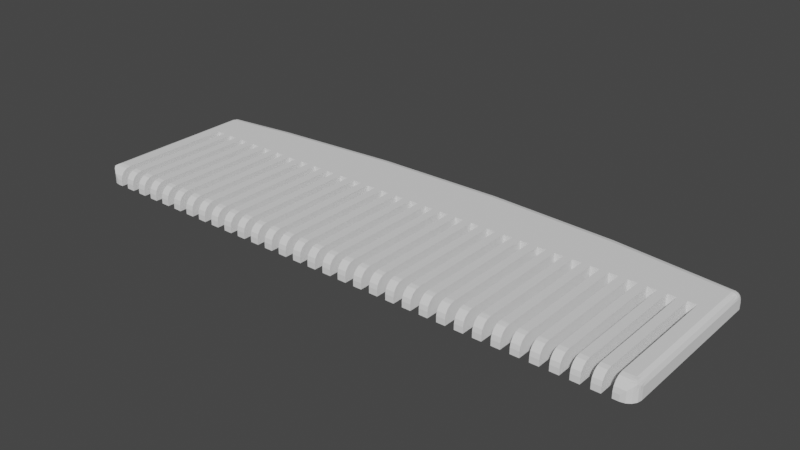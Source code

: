 # Source: Comb.blend  (saved by Blender 3.6.11; exported with 4.5.12 LTS)
import bpy
from mathutils import Matrix  # noqa: F401  (used for matrix-valued properties, if any)

bpy.ops.wm.read_factory_settings(use_empty=True)
scene = bpy.context.scene
scene.name = 'Scene'

# ---- collections
col_collection = bpy.data.collections.new('Collection'); scene.collection.children.link(col_collection)

# ---- world
world_world = bpy.data.worlds.new('World'); scene.world = world_world
world_world.use_nodes = True; world_world.node_tree.nodes.clear()
_N = world_world.node_tree.nodes; _L = world_world.node_tree.links
n0 = _N.new('ShaderNodeOutputWorld'); n0.name = 'World Output'; n0.location = (300, 300)
n1 = _N.new('ShaderNodeBackground'); n1.name = 'Background'; n1.location = (10, 300)
n1.inputs[0].default_value = (0.05088, 0.05088, 0.05088, 1.0)
_L.new(n1.outputs[0], n0.inputs[0])
n0.is_active_output = True
world_world.color = (0.05088, 0.05088, 0.05088)
world_world.use_sun_shadow = False
world_world.sun_shadow_jitter_overblur = 0.0

# ---- meshes
me_comb = bpy.data.meshes.new('comb')
me_comb.from_pydata([(-61.41, -4.294, -1.25), (-51.09, -14.29, -1.25), (-63.93, -5.419, -1.25), (-63.21, -5.095, 0.4641), (-64.11, -5.799, -1.25), (-64.14, -5.85, -1.199), (-52.96, -14.29, -1.25), (-54.84, -14.29, -1.25), (-64.04, -5.466, -1.057), (-63.77, -40.64, 0.6605), (-64.0, -40.24, 1.901), (-64.02, -40.25, -1.25), (-63.08, -41.33, 0.05612), (-62.67, -41.6, -1.25), (-62.67, -41.6, 0.9567), (-63.48, -41.06, 1.768), (-63.48, -41.06, -1.25), (60.93, -4.4, -1.25), (61.1, -4.561, -1.25), (60.74, -4.285, -1.25), (61.24, -4.75, -1.25), (61.33, -4.96, -1.25), (60.64, -4.228, -1.25), (60.33, -4.144, -1.25), (-64.12, -39.83, 0.6793), (-64.21, -39.29, -1.25), (-62.19, -41.7, -0.3858), (-61.71, -41.79, -1.25), (61.31, -39.81, 0.4732), (61.41, -39.29, -1.25), (61.41, -39.29, 1.25), (61.22, -40.25, -1.25), (60.96, -40.64, 0.6605), (60.68, -41.06, 1.768), (60.68, -41.06, -1.25), (61.37, -5.065, -1.25), (61.41, -5.382, -1.25), (61.2, -40.24, 1.901), (60.27, -41.33, 0.05612), (59.87, -41.6, 0.9567), (59.87, -41.6, -1.25), (-64.21, -39.29, 1.25), (-61.71, -41.79, 0.0), (59.39, -41.7, -0.3858), (58.91, -41.79, -1.25), (58.91, -41.79, 0.0), (60.57, -4.219, -0.625), (60.74, -4.285, 0.0), (-61.09, -41.79, -0.625), (60.33, -4.144, 0.0), (60.92, -4.416, -0.625), (61.1, -4.561, 0.0), (-47.34, -34.3, 0.9418), (-47.34, -14.29, 2.5), (-47.34, -14.29, -1.25), (7.035, -34.3, 0.9418), (7.035, -41.79, 0.0), (7.035, -41.79, -1.25), (61.22, -4.757, -0.625), (61.33, -4.96, 0.0), (36.1, -41.79, -0.625), (35.16, -41.79, 0.0), (35.16, -41.79, -1.25), (37.04, -34.3, 0.9418), (37.04, -41.79, -1.25), (37.04, -14.29, -1.25), (37.04, -14.29, 2.5), (37.04, -41.79, 0.0), (61.37, -5.136, -0.625), (61.41, -5.382, 0.0), (0.4726, -14.29, 0.625), (-0.4649, -14.29, 2.5), (-0.4649, -14.29, -1.25), (0.0, 0.0, -1.25), (57.66, -14.29, -1.25), (1.41, -34.3, 0.9418), (1.41, -14.29, -1.25), (1.41, -41.79, -1.25), (1.41, -41.79, 0.0), (57.66, -41.79, -1.25), (55.79, -14.29, -1.25), (55.79, -41.79, -1.25), (53.91, -14.29, -1.25), (53.91, -41.79, -1.25), (52.04, -14.29, -1.25), (52.04, -41.79, -1.25), (50.16, -14.29, -1.25), (50.16, -41.79, -1.25), (48.29, -14.29, -1.25), (48.29, -41.79, -1.25), (46.41, -14.29, -1.25), (46.41, -41.79, -1.25), (44.54, -14.29, -1.25), (44.54, -41.79, -1.25), (42.66, -14.29, -1.25), (42.66, -41.79, -1.25), (-0.4649, -34.3, 0.9418), (-0.4649, -41.79, 0.0), (-0.4649, -41.79, -1.25), (1.41, -14.29, 2.5), (2.348, -41.79, -0.625), (3.285, -41.79, -1.25), (3.285, -41.79, 0.0), (40.79, -14.29, -1.25), (40.79, -41.79, -1.25), (38.91, -14.29, -1.25), (38.91, -41.79, -1.25), (-47.34, -41.79, -1.25), (-47.34, -41.79, 0.0), (3.285, -34.3, 0.9418), (3.285, -14.29, -1.25), (3.285, -14.29, 2.5), (35.16, -14.29, -1.25), (33.29, -14.29, -1.25), (33.29, -41.79, -1.25), (31.41, -14.29, -1.25), (31.41, -41.79, -1.25), (29.54, -14.29, -1.25), (29.54, -41.79, -1.25), (27.66, -14.29, -1.25), (-1.402, -41.79, -0.625), (-2.34, -41.79, 0.0), (-2.34, -41.79, -1.25), (4.223, -14.29, 0.625), (5.16, -14.29, -1.25), (27.66, -41.79, -1.25), (25.79, -14.29, -1.25), (25.79, -41.79, -1.25), (23.91, -14.29, -1.25), (23.91, -41.79, -1.25), (22.04, -14.29, -1.25), (22.04, -41.79, -1.25), (20.16, -14.29, -1.25), (-9.84, -34.3, 0.9418), (-9.84, -14.29, 2.5), (-9.84, -14.29, -1.25), (20.16, -41.79, -1.25), (18.29, -14.29, -1.25), (18.29, -41.79, -1.25), (16.41, -14.29, -1.25), (5.16, -14.29, 2.5), (-9.84, -41.79, -1.25), (-9.84, -41.79, 0.0), (-10.78, -14.29, 0.625), (-11.71, -14.29, 2.5), (-11.71, -14.29, -1.25), (16.41, -41.79, -1.25), (-11.71, -34.3, 0.9418), (-11.71, -41.79, 0.0), (-11.71, -41.79, -1.25), (14.54, -14.29, -1.25), (14.54, -41.79, -1.25), (12.66, -14.29, -1.25), (-12.65, -41.79, -0.625), (-13.59, -41.79, 0.0), (-13.59, -41.79, -1.25), (-52.03, -14.29, 0.625), (-52.96, -14.29, 2.5), (-13.59, -34.3, 0.9418), (-13.59, -14.29, 2.5), (-13.59, -14.29, -1.25), (12.66, -41.79, -1.25), (10.79, -14.29, -1.25), (10.79, -41.79, -1.25), (8.91, -14.29, -1.25), (-14.53, -14.29, 0.625), (-15.46, -14.29, 2.5), (-15.46, -14.29, -1.25), (8.91, -41.79, -1.25), (-15.46, -34.3, 0.9418), (-15.46, -41.79, 0.0), (-15.46, -41.79, -1.25), (5.16, -34.3, 0.9418), (5.16, -41.79, -1.25), (7.035, -14.29, -1.25), (-16.4, -41.79, -0.625), (-17.34, -41.79, 0.0), (-17.34, -41.79, -1.25), (-53.9, -41.79, -0.625), (-54.84, -41.79, 0.0), (-54.84, -41.79, -1.25), (-17.34, -34.3, 0.9418), (-17.34, -14.29, 2.5), (-17.34, -14.29, -1.25), (5.16, -41.79, 0.0), (-18.28, -14.29, 0.625), (-19.21, -14.29, 2.5), (-19.21, -14.29, -1.25), (-19.21, -34.3, 0.9418), (-19.21, -41.79, 0.0), (-19.21, -41.79, -1.25), (-2.34, -34.3, 0.9418), (-2.34, -14.29, 2.5), (-2.34, -14.29, -1.25), (-4.215, -14.29, -1.25), (-20.15, -41.79, -0.625), (-21.09, -41.79, 0.0), (-21.09, -41.79, -1.25), (-55.78, -14.29, 0.625), (-56.71, -14.29, 2.5), (-56.71, -14.29, -1.25), (-21.09, -34.3, 0.9418), (-21.09, -14.29, 2.5), (-21.09, -14.29, -1.25), (-4.215, -41.79, -1.25), (-6.09, -14.29, -1.25), (-6.09, -41.79, -1.25), (-7.965, -14.29, -1.25), (-22.03, -14.29, 0.625), (-22.96, -14.29, 2.5), (-22.96, -14.29, -1.25), (-7.965, -41.79, -1.25), (-22.96, -34.3, 0.9418), (-22.96, -41.79, 0.0), (-22.96, -41.79, -1.25), (-23.9, -41.79, -0.625), (-24.84, -41.79, 0.0), (-24.84, -41.79, -1.25), (-57.65, -41.79, -0.625), (-58.59, -41.79, 0.0), (-58.59, -41.79, -1.25), (-24.84, -34.3, 0.9418), (-24.84, -14.29, 2.5), (-24.84, -14.29, -1.25), (-25.78, -14.29, 0.625), (-26.71, -14.29, 2.5), (-26.71, -14.29, -1.25), (-26.71, -34.3, 0.9418), (-26.71, -41.79, 0.0), (-26.71, -41.79, -1.25), (6.098, -41.79, -0.625), (-27.65, -41.79, -0.625), (-28.59, -41.79, 0.0), (-28.59, -41.79, -1.25), (-59.53, -14.29, 0.625), (-60.46, -14.29, 2.5), (-60.46, -14.29, -1.25), (-28.59, -34.3, 0.9418), (-28.59, -14.29, 2.5), (-28.59, -14.29, -1.25), (-29.53, -14.29, 0.625), (-30.46, -14.29, 2.5), (-30.46, -14.29, -1.25), (-30.46, -34.3, 0.9418), (-30.46, -41.79, 0.0), (-30.46, -41.79, -1.25), (11.72, -14.29, 0.625), (-31.4, -41.79, -0.625), (-32.34, -41.79, 0.0), (-32.34, -41.79, -1.25), (31.41, -34.3, 0.9418), (-32.34, -34.3, 0.9418), (-32.34, -14.29, 2.5), (-32.34, -14.29, -1.25), (-33.28, -14.29, 0.625), (-34.21, -14.29, 2.5), (-34.21, -14.29, -1.25), (-34.21, -34.3, 0.9418), (-34.21, -41.79, 0.0), (-34.21, -41.79, -1.25), (-36.09, -14.29, -1.25), (-36.09, -41.79, -1.25), (-37.96, -14.29, -1.25), (-35.15, -41.79, -0.625), (-36.09, -41.79, 0.0), (30.47, -14.29, 0.625), (29.54, -14.29, 2.5), (-36.09, -34.3, 0.9418), (-36.09, -14.29, 2.5), (-37.96, -41.79, -1.25), (-39.84, -14.29, -1.25), (-39.84, -41.79, -1.25), (-41.71, -14.29, -1.25), (7.035, -14.29, 2.5), (-37.03, -14.29, 0.625), (-37.96, -14.29, 2.5), (-41.71, -41.79, -1.25), (-43.59, -14.29, -1.25), (-37.96, -34.3, 0.9418), (-37.96, -41.79, 0.0), (-3.277, -14.29, 0.625), (-4.215, -14.29, 2.5), (-43.59, -41.79, -1.25), (-45.46, -14.29, -1.25), (-45.46, -41.79, -1.25), (-38.9, -41.79, -0.625), (-39.84, -41.79, 0.0), (31.41, -14.29, 2.5), (-39.84, -34.3, 0.9418), (-39.84, -14.29, 2.5), (-49.21, -14.29, -1.25), (-49.21, -41.79, -1.25), (-40.78, -14.29, 0.625), (-41.71, -14.29, 2.5), (-41.71, -34.3, 0.9418), (-41.71, -41.79, 0.0), (-51.09, -41.79, -1.25), (35.16, -34.3, 0.9418), (35.16, -14.29, 2.5), (-52.96, -41.79, -1.25), (-42.65, -41.79, -0.625), (-43.59, -41.79, 0.0), (-43.59, -34.3, 0.9418), (-43.59, -14.29, 2.5), (-4.215, -34.3, 0.9418), (-4.215, -41.79, 0.0), (42.66, -34.3, 0.9418), (42.66, -41.79, 0.0), (-44.53, -14.29, 0.625), (-45.46, -14.29, 2.5), (-64.11, -5.8, -1.25), (-45.46, -34.3, 0.9418), (-45.46, -41.79, 0.0), (7.973, -14.29, 0.625), (-64.13, -5.913, -1.25), (-64.19, -6.207, -1.25), (-64.21, -7.042, -1.25), (-46.4, -41.79, -0.625), (29.54, -34.3, 0.9418), (29.54, -41.79, 0.0), (-58.59, -14.29, -1.25), (-56.71, -41.79, -1.25), (8.91, -14.29, 2.5), (42.66, -14.29, 2.5), (-48.28, -14.29, 0.625), (-49.21, -14.29, 2.5), (-60.46, -41.79, -1.25), (-49.21, -34.3, 0.9418), (-49.21, -41.79, 0.0), (43.6, -41.79, -0.625), (-50.15, -41.79, -0.625), (-51.09, -41.79, 0.0), (44.54, -41.79, 0.0), (-51.09, -34.3, 0.9418), (-51.09, -14.29, 2.5), (8.91, -34.3, 0.9418), (8.91, -41.79, 0.0), (-5.152, -41.79, -0.625), (-6.09, -41.79, 0.0), (44.54, -34.3, 0.9418), (-52.96, -34.3, 0.9418), (-52.96, -41.79, 0.0), (9.848, -41.79, -0.625), (10.79, -41.79, 0.0), (44.54, -14.29, 2.5), (-54.84, -34.3, 0.9418), (-54.84, -14.29, 2.5), (10.79, -34.3, 0.9418), (10.79, -14.29, 2.5), (-6.09, -34.3, 0.9418), (-6.09, -14.29, 2.5), (28.6, -41.79, -0.625), (27.66, -41.79, 0.0), (-56.71, -34.3, 0.9418), (-56.71, -41.79, 0.0), (51.1, -41.79, -0.625), (12.66, -14.29, 2.5), (12.66, -34.3, 0.9418), (-58.59, -34.3, 0.9418), (-58.59, -14.29, 2.5), (12.66, -41.79, 0.0), (-7.027, -14.29, 0.625), (-7.965, -14.29, 2.5), (45.47, -14.29, 0.625), (46.41, -14.29, 2.5), (-60.46, -34.3, 0.9418), (-60.46, -41.79, 0.0), (13.6, -41.79, -0.625), (46.41, -34.3, 0.9418), (46.41, -41.79, 0.0), (-64.21, -9.54, -0.0004599), (27.66, -34.3, 0.9418), (27.66, -14.29, 2.5), (26.72, -14.29, 0.625), (25.79, -14.29, 2.5), (37.97, -14.29, 0.625), (38.91, -14.29, 2.5), (34.22, -14.29, 0.625), (33.29, -14.29, 2.5), (38.91, -34.3, 0.9418), (38.91, -41.79, 0.0), (33.29, -34.3, 0.9418), (33.29, -41.79, 0.0), (-61.41, -4.294, 0.0), (14.54, -41.79, 0.0), (47.35, -41.79, -0.625), (14.54, -34.3, 0.9418), (14.54, -14.29, 2.5), (-7.965, -34.3, 0.9418), (-7.965, -41.79, 0.0), (15.47, -14.29, 0.625), (16.41, -14.29, 2.5), (-8.902, -41.79, -0.625), (16.41, -34.3, 0.9418), (16.41, -41.79, 0.0), (48.29, -41.79, 0.0), (39.85, -41.79, -0.625), (48.29, -34.3, 0.9418), (48.29, -14.29, 2.5), (40.79, -41.79, 0.0), (27.11, -1.622, -0.4167), (0.0, 0.0, 0.0), (40.79, -34.3, 0.9418), (40.79, -14.29, 2.5), (-32.12, -1.968, -0.4167), (32.35, -41.79, -0.625), (31.41, -41.79, 0.0), (61.41, -17.8, 0.8962), (25.79, -34.3, 0.9418), (25.79, -41.79, 0.0), (24.85, -41.79, -0.625), (23.91, -41.79, 0.0), (41.72, -14.29, 0.625), (49.22, -14.29, 0.625), (50.16, -14.29, 2.5), (50.16, -34.3, 0.9418), (50.16, -41.79, 0.0), (17.35, -41.79, -0.625), (18.29, -41.79, 0.0), (58.29, -41.79, -0.625), (57.66, -41.79, 0.0), (57.66, -34.3, 0.9418), (57.66, -14.29, 2.5), (23.91, -34.3, 0.9418), (23.91, -14.29, 2.5), (18.29, -34.3, 0.9418), (18.29, -14.29, 2.5), (56.72, -14.29, 0.625), (55.79, -14.29, 2.5), (19.22, -14.29, 0.625), (55.79, -34.3, 0.9418), (55.79, -41.79, 0.0), (20.16, -14.29, 2.5), (20.16, -34.3, 0.9418), (20.16, -41.79, 0.0), (54.85, -41.79, -0.625), (53.91, -41.79, 0.0), (53.91, -34.3, 0.9418), (53.91, -14.29, 2.5), (21.1, -41.79, -0.625), (22.04, -41.79, 0.0), (52.97, -14.29, 0.625), (52.04, -14.29, 2.5), (22.04, -34.3, 0.9418), (52.04, -34.3, 0.9418), (52.04, -41.79, 0.0), (22.04, -14.29, 2.5), (22.97, -14.29, 0.625), (-64.13, -5.854, -1.233), (-64.21, -6.159, -0.8834), (-64.21, -6.252, -0.976), (-64.21, -6.429, -1.093), (-64.21, -6.726, -1.21), (-64.11, -5.498, -0.8444), (-64.14, -5.509, -0.6774), (-64.21, -6.052, -0.7767), (-64.21, -5.864, -0.4512), (-64.18, -5.528, -0.3991), (60.93, -4.4, 0.0), (61.24, -4.75, 0.0), (60.64, -4.228, 0.0), (61.37, -5.065, 0.0), (-64.21, -5.803, -0.2447), (7.001, -0.05554, 0.0), (34.97, -1.388, 0.0), (-48.91, -2.719, 0.0), (-21.0, -0.4998, 0.0), (-64.17, -5.526, -0.000957), (-64.21, -5.779, -0.003552), (-64.21, -5.779, -9.131e-05), (-64.17, -5.524, 0.5029), (-64.21, -5.864, 0.4511), (-64.21, -5.803, 0.2446), (-64.21, -6.429, 1.093), (-64.21, -6.252, 0.9759), (-64.21, -6.052, 0.7766), (-64.21, -6.154, 0.8784), (-64.21, -6.725, 1.21), (-64.21, -7.042, 1.25), (58.52, -41.7, 0.4784), (-38.9, -41.7, 0.4784), (-39.84, -41.6, 0.9567), (-42.65, -41.7, 0.4784), (-43.59, -41.6, 0.9567), (-41.71, -41.6, 0.9567), (-46.4, -41.7, 0.4784), (-47.34, -41.6, 0.9567), (35.16, -41.6, 0.9567), (-35.15, -41.7, 0.4784), (-34.21, -41.6, 0.9567), (37.04, -41.6, 0.9567), (38.91, -41.6, 0.9567), (-36.09, -41.6, 0.9567), (-31.4, -41.7, 0.4784), (-30.46, -41.6, 0.9567), (33.29, -41.6, 0.9567), (-45.46, -41.6, 0.9567), (-50.15, -41.7, 0.4784), (-51.09, -41.6, 0.9567), (-49.21, -41.6, 0.9567), (-32.34, -41.6, 0.9567), (-27.65, -41.7, 0.4784), (-26.71, -41.6, 0.9567), (-28.59, -41.6, 0.9567), (-23.9, -41.7, 0.4784), (-22.96, -41.6, 0.9567), (40.79, -41.6, 0.9567), (-57.65, -41.7, 0.4784), (-58.59, -41.6, 0.9567), (-56.71, -41.6, 0.9567), (-53.9, -41.7, 0.4784), (-54.84, -41.6, 0.9567), (31.41, -41.6, 0.9567), (42.66, -41.6, 0.9567), (-24.84, -41.6, 0.9567), (-20.15, -41.7, 0.4784), (-19.21, -41.6, 0.9567), (-21.09, -41.6, 0.9567), (29.54, -41.6, 0.9567), (-52.96, -41.6, 0.9567), (-1.402, -41.7, 0.4784), (-2.34, -41.6, 0.9567), (-0.4649, -41.6, 0.9567), (-16.4, -41.7, 0.4784), (-15.46, -41.6, 0.9567), (-17.34, -41.6, 0.9567), (-12.65, -41.7, 0.4784), (-11.71, -41.6, 0.9567), (44.54, -41.6, 0.9567), (46.41, -41.6, 0.9567), (-5.152, -41.7, 0.4784), (-6.09, -41.6, 0.9567), (-4.215, -41.6, 0.9567), (-8.902, -41.7, 0.4784), (-9.84, -41.6, 0.9567), (27.66, -41.6, 0.9567), (-13.59, -41.6, 0.9567), (2.348, -41.7, 0.4784), (3.285, -41.6, 0.9567), (1.41, -41.6, 0.9567), (6.098, -41.7, 0.4784), (7.035, -41.6, 0.9567), (25.79, -41.6, 0.9567), (-7.965, -41.6, 0.9567), (54.85, -41.7, 0.4784), (53.91, -41.6, 0.9567), (55.79, -41.6, 0.9567), (5.16, -41.6, 0.9567), (9.848, -41.7, 0.4784), (10.79, -41.6, 0.9567), (48.29, -41.6, 0.9567), (50.16, -41.6, 0.9567), (8.91, -41.6, 0.9567), (13.6, -41.7, 0.4784), (14.54, -41.6, 0.9567), (51.1, -41.7, 0.4784), (52.04, -41.6, 0.9567), (47.35, -41.7, 0.4784), (23.91, -41.6, 0.9567), (12.66, -41.6, 0.9567), (17.35, -41.7, 0.4784), (18.29, -41.6, 0.9567), (16.41, -41.6, 0.9567), (21.1, -41.7, 0.4784), (22.04, -41.6, 0.9567), (43.6, -41.7, 0.4784), (20.16, -41.6, 0.9567), (24.85, -41.7, 0.4784), (39.85, -41.7, 0.4784), (28.6, -41.7, 0.4784), (32.35, -41.7, 0.4784), (57.66, -41.6, 0.9567), (-37.96, -41.6, 0.9567), (-61.33, -41.7, 0.4784), (36.1, -41.7, 0.4784), (-61.47, -4.322, 0.3063), (-61.63, -4.392, 0.5707), (-61.43, -4.301, 0.1569), (-5.597, -0.2824, 0.342), (-60.46, -41.6, 0.9567), (6.998, -0.2063, 0.855), (60.49, -4.29, 0.4906), (60.32, -4.252, 0.7275), (-20.99, -0.6504, 0.855), (-34.95, -1.684, 0.4275), (50.18, -3.126, 0.4862), (34.96, -1.538, 0.855), (20.98, -0.797, 0.4275), (-48.89, -2.869, 0.855), (-61.93, -4.528, 0.8526), (61.22, -4.814, 0.2887), (61.1, -4.717, 0.799), (60.92, -4.483, 0.3416), (60.73, -4.454, 0.9092), (61.41, -5.49, 0.4744), (61.41, -5.437, 0.3638), (61.33, -5.085, 0.6447), (-63.49, -5.223, 1.551), (-63.3, -5.136, 1.559), (-63.62, -5.279, 1.512), (-63.52, -5.235, 1.542), (-62.07, -4.587, 0.9756), (-63.11, -5.051, 1.512), (-64.13, -5.508, 0.6771), (-64.08, -5.485, 0.9435), (-63.77, -5.348, 1.421), (-63.89, -5.401, 1.291), (-63.94, -5.421, 1.243), (61.32, -39.96, 1.715), (61.41, -5.596, 0.6957), (60.32, -4.31, 0.8486), (60.32, -4.357, 0.9489), (61.41, -5.753, 0.885), (61.33, -5.447, 1.195), (-63.85, -40.6, 2.134), (61.04, -40.6, 2.134), (-64.14, -5.843, 1.192), (-64.13, -39.95, 1.71), (-64.13, -39.96, 1.715), (61.09, -5.162, 1.483), (53.94, -4.118, 1.526), (-63.05, -5.798, 2.154), (6.981, -1.305, 2.165), (34.87, -2.634, 2.165), (-48.77, -3.961, 2.165), (-20.94, -1.748, 2.165), (61.33, -5.993, 1.569), (61.41, -5.944, 1.04), (61.41, -15.13, 1.25), (61.41, -18.07, 1.25), (61.41, -27.87, 1.25), (61.41, -32.11, 1.25), (61.41, -32.76, 1.25), (61.41, -36.03, 1.25), (61.41, -36.35, 1.25), (61.41, -19.38, 1.25), (61.41, -13.17, 1.25), (61.41, -27.87, 1.25), (61.41, -22.97, 1.25), (61.41, -23.62, 1.25), (61.41, -6.167, 1.144), (61.41, -10.89, 1.25), (61.41, -6.644, 1.25), (61.41, -9.909, 1.25), (61.41, -6.279, 1.196), (60.47, -4.644, 1.341), (60.71, -4.963, 1.685), (8.91, -41.06, 1.768), (20.16, -40.25, 2.31), (20.16, -39.29, 2.5), (7.035, -41.06, 1.768), (8.91, -40.25, 2.31), (16.41, -39.29, 2.5), (-4.215, -40.25, 2.31), (-4.215, -41.06, 1.768), (22.04, -40.25, 2.31), (22.04, -41.06, 1.768), (18.29, -39.29, 2.5), (20.16, -41.06, 1.768), (22.04, -39.29, 2.5), (18.29, -40.25, 2.31), (7.035, -40.25, 2.31), (-4.215, -39.29, 2.5), (16.41, -40.25, 2.31), (16.41, -41.06, 1.768), (7.035, -39.29, 2.5), (14.54, -41.06, 1.768), (23.91, -41.06, 1.768), (18.29, -41.06, 1.768), (5.16, -39.29, 2.5), (14.54, -40.25, 2.31), (-7.965, -39.29, 2.5), (-7.965, -40.25, 2.31), (5.16, -40.25, 2.31), (5.16, -41.06, 1.768), (-2.34, -41.06, 1.768), (-7.965, -41.06, 1.768), (-2.34, -40.25, 2.31), (23.91, -40.25, 2.31), (23.91, -39.29, 2.5), (14.54, -39.29, 2.5), (-2.34, -39.29, 2.5), (-9.84, -39.29, 2.5), (-9.84, -40.25, 2.31), (-9.84, -41.06, 1.768), (12.66, -39.29, 2.5), (12.66, -40.25, 2.31), (12.66, -41.06, 1.768), (3.285, -41.06, 1.768), (3.285, -40.25, 2.31), (25.79, -39.29, 2.5), (25.79, -40.25, 2.31), (25.79, -41.06, 1.768), (-11.71, -41.06, 1.768), (-11.71, -40.25, 2.31), (-11.71, -39.29, 2.5), (10.79, -41.06, 1.768), (3.285, -39.29, 2.5), (-6.09, -41.06, 1.768), (-6.09, -40.25, 2.31), (1.41, -39.29, 2.5), (-0.4649, -39.29, 2.5), (-6.09, -39.29, 2.5), (27.66, -41.06, 1.768), (-13.59, -39.29, 2.5), (-13.59, -40.25, 2.31), (-13.59, -41.06, 1.768), (-0.4649, -40.25, 2.31), (10.79, -40.25, 2.31), (-0.4649, -41.06, 1.768), (10.79, -39.29, 2.5), (1.41, -40.25, 2.31), (1.41, -41.06, 1.768), (27.66, -40.25, 2.31), (27.66, -39.29, 2.5), (-15.46, -41.06, 1.768), (-15.46, -40.25, 2.31), (-15.46, -39.29, 2.5), (8.91, -39.29, 2.5), (-34.21, -40.25, 2.31), (-34.21, -41.06, 1.768), (-47.34, -41.06, 1.768), (-30.46, -40.25, 2.31), (-30.46, -41.06, 1.768), (44.54, -41.06, 1.768), (-30.46, -39.29, 2.5), (29.54, -39.29, 2.5), (29.54, -40.25, 2.31), (29.54, -41.06, 1.768), (-17.34, -39.29, 2.5), (-17.34, -40.25, 2.31), (-17.34, -41.06, 1.768), (-60.46, -39.29, 2.5), (52.04, -41.06, 1.768), (-60.46, -40.25, 2.31), (-60.46, -41.06, 1.768), (-26.71, -39.29, 2.5), (-26.71, -40.25, 2.31), (-43.59, -41.06, 1.768), (-43.59, -40.25, 2.31), (-58.59, -41.06, 1.768), (-58.59, -40.25, 2.31), (31.41, -41.06, 1.768), (-19.21, -41.06, 1.768), (-19.21, -40.25, 2.31), (-19.21, -39.29, 2.5), (-21.09, -39.29, 2.5), (-58.59, -39.29, 2.5), (-56.71, -39.29, 2.5), (-56.71, -40.25, 2.31), (-45.46, -41.06, 1.768), (-43.59, -39.29, 2.5), (-41.71, -39.29, 2.5), (31.41, -40.25, 2.31), (31.41, -39.29, 2.5), (-21.09, -40.25, 2.31), (-21.09, -41.06, 1.768), (-41.71, -40.25, 2.31), (-22.96, -41.06, 1.768), (-56.71, -41.06, 1.768), (57.66, -39.29, 2.5), (57.66, -40.25, 2.31), (-41.71, -41.06, 1.768), (44.54, -40.25, 2.31), (44.54, -39.29, 2.5), (33.29, -39.29, 2.5), (33.29, -40.25, 2.31), (33.29, -41.06, 1.768), (-22.96, -40.25, 2.31), (-22.96, -39.29, 2.5), (-24.84, -39.29, 2.5), (-24.84, -40.25, 2.31), (57.66, -41.06, 1.768), (-54.84, -41.06, 1.768), (-54.84, -40.25, 2.31), (-54.84, -39.29, 2.5), (-45.46, -40.25, 2.31), (46.41, -41.06, 1.768), (46.41, -40.25, 2.31), (46.41, -39.29, 2.5), (35.16, -41.06, 1.768), (-24.84, -41.06, 1.768), (55.79, -41.06, 1.768), (-26.71, -41.06, 1.768), (-52.96, -39.29, 2.5), (-52.96, -40.25, 2.31), (-52.96, -41.06, 1.768), (-45.46, -39.29, 2.5), (55.79, -40.25, 2.31), (35.16, -40.25, 2.31), (35.16, -39.29, 2.5), (-49.21, -41.06, 1.768), (-28.59, -39.29, 2.5), (-28.59, -40.25, 2.31), (-28.59, -41.06, 1.768), (55.79, -39.29, 2.5), (53.91, -39.29, 2.5), (-39.84, -41.06, 1.768), (-39.84, -40.25, 2.31), (-39.84, -39.29, 2.5), (42.66, -39.29, 2.5), (37.04, -39.29, 2.5), (37.04, -40.25, 2.31), (37.04, -41.06, 1.768), (42.66, -40.25, 2.31), (42.66, -41.06, 1.768), (-47.34, -39.29, 2.5), (53.91, -40.25, 2.31), (53.91, -41.06, 1.768), (-47.34, -40.25, 2.31), (48.29, -39.29, 2.5), (48.29, -40.25, 2.31), (-51.09, -41.06, 1.768), (38.91, -41.06, 1.768), (-32.34, -39.29, 2.5), (-32.34, -40.25, 2.31), (-32.34, -41.06, 1.768), (52.04, -40.25, 2.31), (52.04, -39.29, 2.5), (-51.09, -40.25, 2.31), (-37.96, -39.29, 2.5), (-37.96, -40.25, 2.31), (-51.09, -39.29, 2.5), (38.91, -40.25, 2.31), (38.91, -39.29, 2.5), (50.16, -39.29, 2.5), (-34.21, -39.29, 2.5), (50.16, -40.25, 2.31), (50.16, -41.06, 1.768), (-49.21, -39.29, 2.5), (-37.96, -41.06, 1.768), (48.29, -41.06, 1.768), (40.79, -39.29, 2.5), (40.79, -40.25, 2.31), (40.79, -41.06, 1.768), (-36.09, -39.29, 2.5), (-36.09, -40.25, 2.31), (-36.09, -41.06, 1.768), (-49.21, -40.25, 2.31), (60.3, -4.567, 1.391), (54.85, -41.33, 1.362), (-23.9, -41.33, 1.362), (-27.65, -41.33, 1.362), (-31.4, -41.33, 1.362), (-8.902, -41.33, 1.362), (-53.9, -41.33, 1.362), (-35.15, -41.33, 1.362), (-20.15, -41.33, 1.362), (-1.402, -41.33, 1.362), (-38.9, -41.33, 1.362), (-42.65, -41.33, 1.362), (-46.4, -41.33, 1.362), (-16.4, -41.33, 1.362), (-5.152, -41.33, 1.362), (-50.15, -41.33, 1.362), (-57.65, -41.33, 1.362), (-12.65, -41.33, 1.362), (32.35, -41.33, 1.362), (6.098, -41.33, 1.362), (13.6, -41.33, 1.362), (51.1, -41.33, 1.362), (-61.77, -41.33, 1.362), (58.97, -41.33, 1.362), (2.348, -41.33, 1.362), (39.85, -41.33, 1.362), (36.1, -41.33, 1.362), (28.6, -41.33, 1.362), (21.1, -41.33, 1.362), (43.6, -41.33, 1.362), (24.85, -41.33, 1.362), (17.35, -41.33, 1.362), (9.848, -41.33, 1.362), (47.35, -41.33, 1.362), (-63.09, -5.285, 1.757), (-63.08, -5.449, 1.927), (-64.11, -7.042, 1.707), (-64.17, -7.042, 1.594), (61.31, -6.644, 1.707), (-64.0, -6.505, 1.689), (-63.89, -5.559, 1.479), (61.36, -6.644, 1.594), (61.27, -8.113, 1.657), (61.26, -29.56, 1.604), (61.26, -13.04, 1.604), (61.24, -38.8, 1.731), (61.04, -36.35, 2.134), (61.26, -21.79, 1.604), (61.26, -17.42, 1.604), (61.04, -19.38, 2.134), (61.04, -15.13, 2.134), (61.29, -34.29, 1.545), (61.23, -25.74, 1.692), (61.04, -27.87, 2.134), (61.04, -10.89, 2.134), (-64.17, -20.07, 1.502), (61.04, -23.62, 2.134), (61.04, -32.11, 2.134), (60.28, -4.879, 1.77), (-63.67, -6.409, 1.998), (-63.85, -7.042, 2.134), (-63.52, -5.359, 1.682), (61.07, -5.836, 1.952), (60.25, -5.402, 2.149), (60.26, -5.258, 2.08), (61.19, -6.352, 1.859), (61.21, -6.644, 1.934), (61.04, -6.644, 2.134), (-63.42, -7.042, 2.4), (-63.16, -6.158, 2.172), (60.4, -5.322, 2.031), (60.67, -5.73, 2.213), (-64.01, -7.042, 1.934), (-64.01, -25.98, 1.891), (-42.65, -40.66, 2.039), (-38.9, -40.66, 2.039), (32.35, -40.66, 2.039), (-5.152, -40.66, 2.039), (43.6, -40.66, 2.039), (28.6, -40.66, 2.039), (-20.15, -40.66, 2.039), (6.098, -40.66, 2.039), (-35.15, -40.66, 2.039), (24.85, -40.66, 2.039), (-50.15, -40.66, 2.039), (-57.65, -40.66, 2.039), (-16.4, -40.66, 2.039), (-1.402, -40.66, 2.039), (-46.4, -40.66, 2.039), (36.1, -40.66, 2.039), (13.6, -40.66, 2.039), (-23.9, -40.66, 2.039), (47.35, -40.66, 2.039), (9.848, -40.66, 2.039), (21.1, -40.66, 2.039), (-53.9, -40.66, 2.039), (-31.4, -40.66, 2.039), (39.85, -40.66, 2.039), (51.1, -40.66, 2.039), (17.35, -40.66, 2.039), (2.348, -40.66, 2.039), (-8.902, -40.66, 2.039), (59.57, -40.64, 2.053), (54.85, -40.66, 2.039), (-27.65, -40.66, 2.039), (-12.65, -40.66, 2.039), (-62.38, -40.64, 2.053), (60.85, -6.3, 2.199), (-63.65, -7.042, 2.296), (60.22, -5.699, 2.289), (-63.62, -40.24, 2.288), (60.81, -40.24, 2.288), (60.6, -25.74, 2.317), (60.16, -23.62, 2.5), (-63.61, -25.98, 2.296), (60.51, -13.04, 2.354), (60.16, -10.89, 2.5), (60.84, -6.644, 2.296), (60.51, -29.56, 2.354), (60.16, -27.87, 2.5), (60.57, -8.113, 2.364), (60.45, -34.29, 2.378), (60.16, -36.35, 2.5), (60.16, -32.11, 2.5), (60.16, -15.13, 2.5), (60.64, -38.8, 2.328), (60.51, -21.79, 2.354), (60.16, -19.38, 2.5), (60.51, -17.42, 2.354), (51.75, -5.03, 2.333), (-58.24, -5.735, 2.332), (-63.04, -5.931, 2.24), (-6.968, -2.151, 2.333), (-20.88, -2.997, 2.5), (34.77, -3.88, 2.5), (6.961, -2.555, 2.5), (20.9, -2.594, 2.333), (-34.8, -3.477, 2.333), (-48.63, -5.203, 2.5), (-63.01, -6.471, 2.434), (-63.31, -7.042, 2.452), (-62.96, -7.042, 2.5), (60.62, -6.644, 2.4), (60.4, -6.214, 2.374), (-63.43, -39.96, 2.41), (60.63, -39.96, 2.41), (59.38, -39.81, 2.402), (-62.39, -39.83, 2.403), (60.21, -5.92, 2.393), (-63.43, -39.95, 2.411), (32.35, -39.77, 2.405), (21.1, -39.77, 2.405), (28.6, -39.77, 2.405), (17.35, -39.77, 2.405), (24.85, -39.77, 2.405), (13.6, -39.77, 2.405), (36.1, -39.77, 2.405), (9.848, -39.77, 2.405), (-57.65, -39.77, 2.405), (-53.9, -39.77, 2.405), (39.85, -39.77, 2.405), (6.098, -39.77, 2.405), (2.348, -39.77, 2.405), (43.6, -39.77, 2.405), (-50.15, -39.77, 2.405), (47.35, -39.77, 2.405), (51.1, -39.77, 2.405), (54.85, -39.77, 2.405), (-8.902, -39.77, 2.405), (-5.152, -39.77, 2.405), (-1.402, -39.77, 2.405), (-12.65, -39.77, 2.405), (-38.9, -39.77, 2.405), (-35.15, -39.77, 2.405), (-20.15, -39.77, 2.405), (-16.4, -39.77, 2.405), (-46.4, -39.77, 2.405), (-42.65, -39.77, 2.405), (-23.9, -39.77, 2.405), (-31.4, -39.77, 2.405), (-27.65, -39.77, 2.405), (60.16, -39.29, 2.5), (60.16, -6.644, 2.5), (60.16, -22.97, 2.5), (60.16, -27.87, 2.5), (60.16, -13.17, 2.5), (60.16, -18.07, 2.5), (60.16, -9.909, 2.5), (60.5, -6.644, 2.452), (60.16, -32.76, 2.5), (60.16, -36.03, 2.5), (-63.22, -20.07, 2.453), (-62.96, -39.29, 2.5)], [], [(0, 1, 2), (3, 0, 2), (2, 4, 5), (6, 7, 2), (3, 2, 8), (2, 7, 4), (8, 2, 5), (1, 6, 2), (9, 10, 11), (12, 13, 14), (12, 15, 16), (12, 16, 13), (17, 18, 19), (20, 21, 19), (19, 21, 22), (22, 21, 23), (18, 20, 19), (24, 25, 11), (9, 16, 15), (9, 11, 16), (26, 13, 27), (24, 11, 10), (28, 29, 30), (28, 31, 29), (32, 33, 34), (21, 35, 23), (35, 36, 23), (32, 31, 37), (32, 34, 31), (38, 39, 40), (24, 41, 25), (38, 34, 33), (38, 40, 34), (26, 27, 42), (43, 40, 39), (43, 44, 40), (43, 45, 44), (46, 47, 19), (28, 37, 31), (48, 42, 27), (46, 23, 49), (46, 22, 23), (46, 19, 22), (50, 51, 18), (52, 53, 54), (55, 56, 57), (50, 19, 47), (50, 17, 19), (50, 18, 17), (58, 59, 21), (60, 61, 62), (63, 64, 65), (58, 18, 51), (58, 20, 18), (58, 21, 20), (63, 65, 66), (60, 64, 67), (68, 21, 59), (68, 35, 21), (68, 36, 35), (68, 69, 36), (70, 71, 72), (23, 36, 73), (36, 29, 74), (36, 74, 73), (75, 76, 77), (75, 77, 78), (70, 72, 76), (74, 29, 79), (74, 80, 73), (80, 81, 82), (80, 82, 73), (82, 81, 83), (82, 84, 73), (84, 85, 86), (84, 86, 73), (86, 85, 87), (86, 88, 73), (88, 89, 90), (88, 90, 73), (90, 89, 91), (90, 92, 73), (92, 93, 94), (92, 94, 73), (94, 93, 95), (96, 97, 98), (96, 72, 71), (75, 99, 76), (100, 77, 101), (100, 101, 102), (94, 103, 73), (103, 104, 105), (103, 105, 73), (105, 104, 106), (105, 65, 73), (52, 107, 108), (100, 78, 77), (109, 101, 110), (109, 110, 111), (96, 98, 72), (65, 64, 112), (65, 112, 73), (112, 64, 62), (112, 113, 73), (29, 31, 79), (31, 34, 79), (113, 114, 115), (113, 115, 73), (34, 40, 79), (115, 114, 116), (115, 117, 73), (40, 44, 79), (117, 118, 119), (120, 121, 122), (25, 27, 11), (120, 98, 97), (109, 102, 101), (117, 119, 73), (123, 110, 124), (119, 118, 125), (119, 126, 73), (126, 127, 128), (126, 128, 73), (128, 127, 129), (128, 130, 73), (130, 131, 132), (130, 132, 73), (133, 134, 135), (132, 131, 136), (132, 137, 73), (137, 138, 139), (137, 139, 73), (123, 124, 140), (133, 141, 142), (133, 135, 141), (143, 144, 145), (139, 138, 146), (143, 135, 134), (143, 145, 135), (147, 148, 149), (120, 122, 98), (139, 150, 73), (73, 150, 0), (150, 151, 152), (150, 152, 0), (147, 145, 144), (147, 149, 145), (153, 154, 155), (156, 157, 6), (153, 149, 148), (153, 155, 149), (158, 159, 160), (152, 151, 161), (152, 162, 0), (162, 163, 164), (162, 164, 0), (123, 111, 110), (158, 155, 154), (158, 160, 155), (165, 166, 167), (164, 163, 168), (165, 160, 159), (165, 167, 160), (169, 170, 171), (172, 124, 173), (164, 174, 0), (174, 57, 124), (174, 124, 0), (124, 57, 173), (169, 167, 166), (169, 171, 167), (175, 176, 177), (178, 179, 180), (175, 171, 170), (175, 177, 171), (181, 182, 183), (124, 110, 0), (110, 101, 76), (110, 76, 0), (76, 101, 77), (172, 173, 184), (181, 177, 176), (181, 183, 177), (185, 186, 187), (76, 72, 0), (185, 183, 182), (185, 187, 183), (188, 189, 190), (191, 192, 193), (72, 98, 193), (72, 193, 0), (193, 98, 122), (193, 194, 0), (188, 187, 186), (188, 190, 187), (195, 196, 197), (198, 199, 200), (195, 190, 189), (195, 197, 190), (201, 202, 203), (194, 204, 205), (194, 205, 0), (205, 204, 206), (205, 207, 0), (191, 122, 121), (201, 197, 196), (201, 203, 197), (208, 209, 210), (207, 211, 135), (208, 203, 202), (208, 210, 203), (212, 213, 214), (191, 193, 122), (207, 135, 0), (135, 211, 141), (135, 145, 0), (145, 149, 160), (212, 210, 209), (212, 214, 210), (215, 216, 217), (218, 219, 220), (215, 214, 213), (215, 217, 214), (221, 222, 223), (145, 160, 0), (160, 149, 155), (160, 167, 0), (167, 171, 183), (172, 140, 124), (221, 217, 216), (221, 223, 217), (224, 225, 226), (167, 183, 0), (224, 223, 222), (224, 226, 223), (227, 228, 229), (230, 173, 57), (183, 171, 177), (183, 187, 0), (187, 190, 203), (187, 203, 0), (227, 226, 225), (227, 229, 226), (231, 232, 233), (234, 235, 236), (231, 229, 228), (231, 233, 229), (237, 238, 239), (203, 190, 197), (203, 210, 0), (210, 214, 223), (210, 223, 0), (230, 57, 56), (237, 233, 232), (237, 239, 233), (240, 241, 242), (223, 214, 217), (240, 239, 238), (240, 242, 239), (243, 244, 245), (246, 162, 152), (223, 226, 0), (226, 229, 239), (226, 239, 0), (239, 229, 233), (243, 242, 241), (243, 245, 242), (247, 248, 249), (250, 115, 116), (247, 245, 244), (247, 249, 245), (251, 252, 253), (239, 242, 0), (242, 245, 253), (242, 253, 0), (253, 245, 249), (230, 184, 173), (251, 249, 248), (251, 253, 249), (254, 255, 256), (253, 256, 0), (254, 253, 252), (254, 256, 253), (257, 258, 259), (55, 57, 174), (256, 259, 260), (256, 260, 0), (260, 259, 261), (260, 262, 0), (257, 256, 255), (257, 259, 256), (263, 264, 261), (265, 266, 117), (263, 259, 258), (263, 261, 259), (267, 268, 260), (262, 269, 270), (262, 270, 0), (270, 269, 271), (270, 272, 0), (55, 174, 273), (267, 261, 264), (267, 260, 261), (274, 275, 262), (272, 276, 277), (274, 260, 268), (274, 262, 260), (278, 279, 269), (280, 281, 194), (272, 277, 0), (277, 276, 282), (277, 283, 0), (283, 284, 54), (278, 262, 275), (278, 269, 262), (285, 286, 271), (265, 115, 287), (285, 269, 279), (285, 271, 269), (288, 289, 270), (283, 54, 0), (54, 284, 107), (54, 290, 0), (290, 291, 1), (280, 193, 192), (288, 271, 286), (288, 270, 271), (292, 293, 272), (290, 1, 0), (292, 270, 289), (292, 272, 270), (294, 295, 276), (280, 194, 193), (60, 62, 64), (1, 291, 296), (297, 298, 112), (6, 299, 7), (294, 272, 293), (294, 276, 272), (300, 301, 282), (265, 117, 115), (300, 276, 295), (300, 282, 276), (302, 303, 277), (297, 62, 61), (304, 305, 204), (7, 299, 180), (7, 200, 4), (306, 95, 307), (302, 282, 301), (302, 277, 282), (308, 309, 283), (4, 200, 310), (308, 277, 303), (308, 283, 277), (311, 312, 284), (313, 174, 164), (310, 200, 314), (314, 200, 315), (315, 200, 316), (316, 236, 25), (311, 283, 309), (311, 284, 283), (317, 108, 107), (318, 319, 118), (317, 284, 312), (317, 107, 284), (297, 112, 62), (316, 320, 236), (316, 200, 320), (200, 321, 320), (320, 321, 220), (313, 164, 322), (306, 323, 94), (52, 54, 107), (324, 325, 290), (236, 326, 25), (324, 54, 53), (324, 290, 54), (327, 328, 291), (313, 273, 174), (326, 27, 25), (329, 95, 93), (27, 13, 11), (11, 13, 16), (327, 290, 325), (327, 291, 290), (330, 331, 296), (329, 93, 332), (330, 291, 328), (330, 296, 291), (333, 334, 1), (335, 164, 168), (335, 168, 336), (304, 194, 281), (304, 204, 194), (337, 338, 206), (333, 296, 331), (333, 1, 296), (329, 307, 95), (339, 93, 92), (156, 1, 334), (156, 6, 1), (340, 341, 299), (335, 322, 164), (342, 168, 163), (342, 163, 343), (339, 92, 344), (342, 336, 168), (340, 6, 157), (340, 299, 6), (318, 117, 266), (318, 118, 117), (178, 299, 341), (178, 180, 299), (345, 346, 7), (347, 163, 162), (347, 162, 348), (337, 204, 305), (337, 206, 204), (349, 350, 205), (345, 180, 179), (345, 7, 180), (351, 352, 125), (347, 343, 163), (198, 7, 346), (198, 200, 7), (353, 354, 321), (355, 87, 85), (246, 152, 356), (349, 206, 338), (246, 348, 162), (357, 152, 161), (353, 200, 199), (353, 321, 200), (351, 118, 319), (339, 332, 93), (218, 321, 354), (218, 220, 321), (358, 359, 320), (357, 161, 360), (349, 205, 206), (361, 362, 207), (363, 92, 90), (361, 205, 350), (358, 220, 219), (358, 320, 220), (363, 90, 364), (351, 125, 118), (234, 320, 359), (234, 236, 320), (365, 366, 326), (361, 207, 205), (357, 356, 152), (367, 161, 151), (363, 344, 92), (368, 90, 91), (365, 236, 235), (365, 326, 236), (70, 76, 99), (368, 91, 369), (48, 326, 366), (48, 27, 326), (370, 316, 25), (371, 372, 119), (371, 125, 352), (371, 119, 125), (373, 374, 126), (373, 119, 372), (368, 364, 90), (63, 67, 64), (375, 65, 105), (375, 105, 376), (377, 378, 113), (375, 66, 65), (379, 105, 106), (379, 106, 380), (377, 112, 298), (377, 113, 112), (381, 382, 114), (381, 113, 378), (381, 114, 113), (370, 25, 41), (3, 383, 0), (367, 151, 384), (385, 91, 89), (367, 360, 161), (386, 151, 150), (386, 150, 387), (388, 389, 211), (388, 207, 362), (388, 211, 207), (386, 384, 151), (390, 150, 139), (390, 139, 391), (392, 142, 141), (390, 387, 150), (393, 139, 146), (393, 146, 394), (385, 89, 395), (379, 376, 105), (396, 106, 104), (385, 369, 91), (397, 89, 88), (397, 88, 398), (392, 211, 389), (396, 104, 399), (400, 73, 401), (400, 23, 73), (400, 49, 23), (396, 380, 106), (402, 104, 103), (402, 103, 403), (404, 401, 73), (405, 406, 116), (405, 114, 382), (405, 116, 114), (404, 0, 383), (404, 73, 0), (407, 29, 36), (407, 30, 29), (373, 126, 119), (408, 409, 127), (408, 126, 374), (408, 127, 126), (410, 411, 129), (250, 287, 115), (402, 399, 104), (412, 103, 94), (397, 395, 89), (413, 88, 86), (413, 86, 414), (413, 398, 88), (392, 141, 211), (412, 94, 323), (250, 116, 406), (412, 403, 103), (306, 94, 95), (415, 86, 87), (415, 87, 416), (410, 127, 409), (393, 391, 139), (417, 146, 138), (417, 138, 418), (407, 36, 69), (419, 79, 44), (419, 420, 79), (410, 129, 127), (419, 44, 45), (421, 422, 74), (423, 424, 128), (417, 394, 146), (425, 138, 137), (425, 137, 426), (425, 418, 138), (421, 79, 420), (421, 74, 79), (427, 428, 80), (429, 137, 132), (427, 74, 422), (427, 80, 74), (430, 431, 81), (429, 132, 432), (429, 426, 137), (433, 132, 136), (433, 136, 434), (26, 14, 13), (430, 80, 428), (430, 81, 80), (435, 436, 83), (423, 129, 411), (435, 81, 431), (435, 83, 81), (437, 438, 82), (433, 432, 132), (439, 136, 131), (439, 131, 440), (423, 128, 129), (439, 434, 136), (437, 83, 436), (437, 82, 83), (441, 442, 84), (443, 131, 130), (441, 82, 438), (441, 84, 82), (444, 445, 85), (443, 130, 446), (443, 440, 131), (447, 130, 128), (447, 128, 424), (447, 446, 130), (444, 84, 442), (444, 85, 84), (355, 416, 87), (415, 414, 86), (355, 85, 445), (5, 4, 310), (448, 5, 310), (448, 310, 314), (5, 314, 449), (314, 315, 449), (448, 314, 5), (450, 315, 451), (315, 316, 452), (315, 452, 451), (449, 315, 450), (370, 452, 316), (370, 451, 452), (453, 8, 5), (454, 5, 455), (454, 453, 5), (455, 5, 449), (370, 450, 451), (3, 8, 453), (370, 449, 450), (370, 455, 449), (3, 453, 454), (456, 454, 455), (370, 456, 455), (457, 454, 456), (3, 454, 457), (367, 384, 360), (392, 389, 142), (385, 395, 369), (355, 445, 416), (410, 409, 411), (419, 45, 420), (48, 366, 42), (417, 418, 394), (230, 56, 184), (435, 431, 436), (231, 228, 232), (439, 440, 434), (218, 354, 219), (215, 213, 216), (351, 319, 352), (195, 189, 196), (178, 341, 179), (175, 170, 176), (342, 343, 336), (337, 305, 338), (153, 148, 154), (329, 332, 307), (330, 328, 331), (120, 97, 121), (100, 102, 78), (317, 312, 108), (300, 295, 301), (285, 279, 286), (263, 258, 264), (247, 244, 248), (60, 67, 61), (396, 399, 380), (405, 382, 406), (50, 458, 51), (58, 51, 459), (46, 460, 47), (50, 47, 458), (46, 49, 460), (58, 459, 59), (68, 461, 69), (68, 59, 461), (370, 462, 456), (462, 457, 456), (400, 463, 464), (400, 401, 463), (404, 383, 465), (404, 465, 466), (404, 466, 401), (400, 464, 49), (467, 457, 468), (468, 457, 462), (3, 457, 467), (43, 39, 45), (26, 42, 14), (370, 468, 462), (467, 468, 469), (370, 469, 468), (470, 467, 471), (471, 467, 472), (472, 467, 469), (3, 467, 470), (370, 473, 474), (370, 475, 471), (370, 472, 469), (370, 476, 475), (370, 471, 472), (370, 474, 476), (370, 477, 473), (370, 478, 477), (370, 41, 478), (479, 45, 39), (480, 286, 279), (480, 481, 286), (482, 483, 301), (482, 301, 295), (482, 295, 484), (485, 486, 108), (297, 61, 487), (488, 258, 489), (63, 490, 67), (488, 264, 258), (485, 108, 312), (379, 380, 491), (488, 492, 264), (493, 244, 494), (381, 495, 382), (485, 312, 496), (497, 498, 331), (497, 331, 328), (497, 328, 499), (493, 248, 244), (493, 500, 248), (501, 228, 502), (501, 232, 228), (501, 503, 232), (504, 213, 505), (402, 506, 399), (507, 508, 219), (507, 219, 354), (507, 354, 509), (510, 511, 179), (250, 406, 512), (504, 216, 213), (306, 307, 513), (504, 514, 216), (510, 179, 341), (515, 189, 516), (515, 196, 189), (515, 517, 196), (318, 518, 319), (510, 341, 519), (520, 521, 121), (520, 121, 97), (520, 97, 522), (523, 170, 524), (523, 176, 170), (523, 525, 176), (526, 148, 527), (339, 528, 332), (526, 154, 148), (368, 369, 529), (530, 531, 338), (530, 338, 305), (530, 305, 532), (533, 534, 142), (371, 352, 535), (526, 536, 154), (537, 102, 538), (537, 78, 102), (533, 142, 389), (537, 539, 78), (540, 56, 541), (540, 184, 56), (408, 542, 409), (533, 389, 543), (544, 545, 436), (544, 436, 431), (544, 431, 546), (540, 547, 184), (548, 343, 549), (397, 550, 395), (548, 336, 343), (415, 416, 551), (548, 552, 336), (553, 384, 554), (555, 551, 416), (555, 416, 445), (555, 445, 556), (557, 529, 369), (423, 411, 558), (553, 360, 384), (553, 559, 360), (560, 418, 561), (557, 369, 395), (560, 394, 418), (560, 562, 394), (563, 440, 564), (443, 564, 440), (557, 395, 550), (565, 513, 307), (565, 307, 332), (565, 332, 528), (444, 556, 445), (563, 434, 440), (437, 436, 545), (563, 566, 434), (567, 409, 542), (567, 411, 409), (567, 558, 411), (568, 491, 380), (568, 380, 399), (568, 399, 506), (569, 319, 518), (433, 434, 566), (569, 352, 319), (569, 535, 352), (570, 382, 495), (479, 571, 420), (430, 546, 431), (570, 406, 382), (421, 420, 571), (425, 561, 418), (479, 420, 45), (480, 279, 572), (573, 14, 42), (573, 42, 366), (570, 512, 406), (574, 67, 490), (574, 61, 67), (574, 487, 61), (465, 575, 576), (465, 577, 575), (578, 401, 466), (573, 366, 579), (578, 463, 401), (578, 580, 463), (581, 49, 582), (393, 394, 562), (581, 460, 49), (75, 78, 539), (345, 179, 511), (349, 338, 531), (96, 522, 97), (109, 538, 102), (172, 184, 547), (386, 554, 384), (578, 466, 583), (267, 264, 492), (388, 543, 389), (133, 142, 534), (147, 527, 148), (188, 516, 189), (158, 154, 536), (169, 524, 170), (3, 577, 383), (584, 583, 466), (191, 121, 521), (365, 579, 366), (358, 219, 508), (585, 464, 586), (585, 49, 464), (357, 360, 559), (585, 582, 49), (587, 586, 464), (181, 176, 525), (587, 463, 580), (587, 464, 463), (353, 509, 354), (237, 232, 503), (347, 549, 343), (251, 248, 500), (243, 494, 244), (278, 572, 279), (257, 489, 258), (221, 216, 514), (294, 484, 295), (288, 286, 481), (201, 196, 517), (584, 465, 588), (584, 466, 465), (340, 519, 341), (465, 576, 589), (333, 331, 498), (212, 505, 213), (304, 532, 305), (335, 336, 552), (465, 383, 577), (588, 465, 589), (327, 499, 328), (52, 108, 486), (311, 496, 312), (302, 301, 483), (55, 541, 56), (227, 502, 228), (590, 51, 591), (590, 59, 459), (590, 459, 51), (592, 47, 593), (592, 51, 458), (592, 458, 47), (592, 591, 51), (581, 47, 460), (581, 593, 47), (594, 595, 59), (407, 69, 595), (59, 595, 461), (590, 596, 59), (596, 594, 59), (595, 69, 461), (12, 14, 15), (38, 33, 39), (3, 575, 577), (590, 591, 596), (3, 576, 575), (592, 593, 591), (578, 583, 580), (407, 595, 594), (584, 588, 583), (587, 580, 586), (475, 470, 471), (3, 597, 598), (3, 599, 600), (3, 600, 597), (3, 589, 576), (3, 601, 589), (3, 602, 601), (3, 598, 602), (3, 470, 603), (3, 603, 604), (3, 605, 599), (3, 606, 605), (3, 607, 606), (3, 604, 607), (28, 608, 37), (28, 30, 608), (407, 594, 609), (596, 609, 594), (568, 506, 491), (526, 527, 536), (510, 519, 511), (530, 532, 531), (507, 509, 508), (497, 499, 498), (485, 496, 486), (482, 484, 483), (533, 543, 534), (480, 572, 481), (488, 489, 492), (493, 494, 500), (544, 546, 545), (501, 502, 503), (504, 505, 514), (515, 516, 517), (523, 524, 525), (573, 579, 14), (555, 556, 551), (537, 538, 539), (540, 541, 547), (548, 549, 552), (553, 554, 559), (557, 550, 529), (560, 561, 562), (563, 564, 566), (565, 528, 513), (567, 542, 558), (569, 518, 535), (570, 495, 512), (574, 490, 487), (520, 522, 521), (479, 39, 571), (585, 586, 610), (585, 610, 582), (581, 611, 593), (581, 610, 611), (581, 582, 610), (476, 470, 475), (603, 470, 476), (373, 372, 374), (240, 238, 241), (375, 376, 66), (224, 222, 225), (254, 252, 255), (246, 356, 348), (143, 134, 144), (274, 268, 275), (361, 350, 362), (292, 289, 293), (265, 287, 266), (377, 298, 378), (363, 364, 344), (308, 303, 309), (324, 53, 325), (413, 414, 398), (185, 182, 186), (208, 202, 209), (447, 424, 446), (390, 391, 387), (280, 192, 281), (156, 334, 157), (165, 159, 166), (412, 323, 403), (123, 140, 111), (441, 438, 442), (313, 322, 273), (70, 99, 71), (234, 359, 235), (427, 422, 428), (429, 432, 426), (198, 346, 199), (596, 612, 609), (613, 596, 591), (613, 612, 596), (9, 15, 614), (32, 37, 615), (9, 614, 10), (32, 615, 33), (616, 604, 603), (616, 603, 476), (24, 617, 41), (24, 618, 617), (24, 10, 618), (407, 609, 612), (619, 591, 593), (619, 613, 591), (620, 611, 610), (620, 610, 586), (588, 589, 621), (589, 601, 621), (622, 623, 586), (588, 624, 583), (620, 586, 623), (625, 622, 580), (624, 588, 621), (583, 625, 580), (624, 625, 583), (580, 622, 586), (616, 476, 474), (626, 627, 612), (613, 626, 612), (407, 612, 627), (407, 628, 629), (407, 630, 631), (407, 632, 633), (407, 633, 634), (407, 634, 30), (407, 629, 635), (407, 636, 628), (407, 637, 630), (407, 635, 638), (407, 639, 637), (407, 638, 639), (407, 627, 640), (407, 631, 632), (407, 641, 636), (407, 642, 643), (407, 644, 642), (407, 640, 644), (407, 643, 641), (645, 646, 593), (646, 619, 593), (645, 593, 611), (335, 552, 647), (433, 648, 649), (55, 650, 541), (335, 647, 651), (393, 652, 391), (304, 653, 654), (433, 649, 432), (443, 655, 656), (425, 426, 657), (433, 658, 648), (433, 566, 658), (304, 654, 532), (443, 659, 655), (425, 657, 660), (55, 661, 650), (443, 446, 659), (304, 662, 653), (393, 663, 652), (393, 664, 663), (393, 562, 664), (55, 273, 665), (443, 656, 564), (386, 666, 554), (423, 558, 667), (425, 668, 561), (172, 669, 140), (425, 660, 668), (386, 670, 666), (388, 362, 671), (304, 281, 662), (388, 671, 672), (172, 673, 669), (55, 665, 661), (172, 674, 673), (191, 521, 675), (388, 676, 543), (191, 675, 677), (423, 667, 678), (423, 678, 679), (423, 679, 424), (386, 680, 670), (191, 677, 681), (133, 682, 134), (133, 683, 682), (133, 684, 683), (191, 681, 192), (386, 387, 680), (172, 547, 674), (357, 685, 356), (357, 686, 685), (357, 687, 686), (109, 688, 538), (109, 689, 688), (408, 374, 690), (408, 690, 691), (408, 691, 692), (133, 534, 684), (357, 559, 687), (147, 693, 527), (147, 694, 693), (147, 695, 694), (388, 672, 676), (347, 696, 549), (109, 697, 689), (349, 531, 698), (109, 111, 697), (349, 698, 699), (75, 700, 99), (96, 71, 701), (408, 692, 542), (349, 699, 702), (371, 535, 703), (147, 144, 695), (158, 704, 159), (158, 705, 704), (158, 706, 705), (158, 536, 706), (96, 701, 707), (349, 702, 350), (347, 708, 696), (96, 707, 709), (96, 709, 522), (347, 710, 708), (75, 711, 700), (75, 712, 711), (371, 703, 713), (371, 713, 714), (371, 714, 372), (347, 348, 710), (169, 715, 524), (169, 716, 715), (169, 717, 716), (169, 166, 717), (335, 718, 322), (75, 539, 712), (335, 651, 718), (257, 719, 720), (52, 486, 721), (243, 722, 723), (339, 724, 528), (243, 725, 722), (318, 266, 726), (318, 726, 727), (318, 727, 728), (181, 729, 182), (181, 730, 729), (181, 731, 730), (181, 525, 731), (365, 235, 732), (444, 733, 556), (365, 732, 734), (365, 734, 735), (365, 735, 579), (227, 736, 737), (302, 738, 739), (302, 483, 738), (358, 508, 740), (318, 728, 518), (358, 740, 741), (250, 512, 742), (188, 743, 516), (188, 744, 743), (188, 745, 744), (188, 186, 745), (201, 746, 202), (358, 741, 747), (358, 747, 359), (353, 199, 748), (353, 748, 749), (311, 750, 496), (302, 739, 751), (302, 751, 303), (294, 293, 752), (250, 742, 753), (250, 753, 754), (250, 754, 287), (201, 755, 746), (201, 756, 755), (201, 517, 756), (294, 752, 757), (212, 758, 505), (353, 749, 759), (353, 759, 509), (421, 760, 422), (421, 761, 760), (294, 757, 762), (339, 763, 724), (339, 764, 763), (339, 344, 764), (381, 378, 765), (381, 765, 766), (381, 766, 767), (212, 768, 758), (212, 769, 768), (212, 209, 769), (221, 770, 222), (221, 771, 770), (421, 772, 761), (345, 511, 773), (345, 773, 774), (345, 774, 775), (311, 776, 750), (368, 777, 778), (368, 778, 779), (345, 775, 346), (381, 767, 495), (421, 571, 772), (297, 487, 780), (221, 781, 771), (221, 514, 781), (430, 782, 546), (227, 783, 502), (227, 737, 783), (340, 157, 784), (340, 784, 785), (340, 785, 786), (340, 786, 519), (368, 779, 364), (311, 787, 776), (294, 762, 484), (430, 788, 782), (297, 780, 789), (297, 789, 790), (297, 790, 298), (327, 791, 499), (227, 225, 736), (237, 792, 238), (237, 793, 792), (237, 794, 793), (430, 795, 788), (430, 428, 795), (311, 309, 787), (437, 796, 438), (288, 481, 797), (288, 797, 798), (288, 798, 799), (306, 800, 323), (63, 66, 801), (63, 801, 802), (63, 802, 803), (237, 503, 794), (306, 804, 800), (243, 723, 494), (306, 805, 804), (52, 806, 53), (437, 807, 796), (437, 808, 807), (437, 545, 808), (368, 529, 777), (52, 809, 806), (52, 721, 809), (397, 398, 810), (397, 810, 811), (63, 803, 490), (333, 498, 812), (379, 491, 813), (243, 241, 725), (251, 814, 252), (251, 815, 814), (251, 816, 815), (251, 500, 816), (444, 817, 733), (444, 818, 817), (444, 442, 818), (333, 812, 819), (288, 799, 289), (278, 275, 820), (278, 820, 821), (333, 819, 822), (379, 813, 823), (379, 823, 824), (379, 824, 376), (333, 822, 334), (257, 720, 489), (415, 825, 414), (257, 826, 719), (257, 255, 826), (415, 827, 825), (415, 828, 827), (327, 325, 829), (415, 551, 828), (278, 821, 830), (278, 830, 572), (306, 513, 805), (397, 811, 831), (402, 403, 832), (402, 832, 833), (402, 833, 834), (267, 835, 268), (267, 836, 835), (267, 837, 836), (267, 492, 837), (402, 834, 506), (397, 831, 550), (327, 829, 838), (327, 838, 791), (607, 604, 616), (645, 611, 839), (620, 839, 611), (840, 546, 782), (841, 781, 514), (840, 808, 545), (841, 514, 505), (840, 545, 546), (842, 503, 502), (842, 502, 783), (842, 794, 503), (843, 500, 494), (843, 494, 723), (844, 543, 676), (843, 816, 500), (845, 519, 786), (846, 489, 720), (847, 516, 743), (847, 517, 516), (847, 756, 517), (846, 837, 492), (848, 675, 521), (844, 534, 543), (844, 684, 534), (841, 505, 758), (849, 481, 572), (849, 572, 830), (849, 797, 481), (850, 738, 483), (850, 483, 484), (850, 484, 762), (851, 721, 486), (851, 486, 496), (852, 524, 715), (852, 525, 524), (852, 731, 525), (851, 496, 750), (853, 532, 654), (854, 812, 498), (854, 498, 499), (854, 499, 791), (853, 531, 532), (853, 698, 531), (855, 740, 508), (855, 508, 509), (855, 509, 759), (845, 773, 511), (845, 511, 519), (846, 492, 489), (856, 527, 693), (856, 536, 527), (856, 706, 536), (848, 522, 709), (857, 512, 495), (858, 547, 541), (859, 554, 666), (858, 674, 547), (858, 541, 650), (860, 828, 551), (859, 559, 554), (861, 579, 735), (861, 14, 579), (861, 15, 14), (862, 39, 33), (862, 571, 39), (863, 538, 688), (863, 539, 538), (863, 712, 539), (860, 551, 556), (862, 772, 571), (864, 506, 834), (864, 491, 506), (864, 813, 491), (865, 780, 487), (865, 487, 490), (865, 490, 803), (857, 742, 512), (857, 495, 767), (866, 703, 535), (866, 535, 518), (866, 518, 728), (859, 687, 559), (867, 564, 656), (867, 566, 564), (860, 556, 733), (868, 528, 724), (868, 513, 528), (869, 667, 558), (848, 521, 522), (869, 558, 542), (869, 542, 692), (868, 805, 513), (867, 658, 566), (870, 561, 668), (871, 552, 549), (872, 550, 831), (872, 529, 550), (871, 549, 696), (871, 647, 552), (872, 777, 529), (870, 664, 562), (870, 562, 561), (601, 873, 874), (601, 602, 873), (601, 874, 621), (616, 474, 875), (474, 473, 875), (626, 640, 627), (473, 477, 876), (875, 473, 876), (626, 877, 640), (640, 877, 644), (878, 616, 875), (606, 607, 616), (879, 606, 616), (878, 879, 616), (626, 613, 619), (644, 877, 880), (644, 880, 642), (876, 477, 478), (881, 642, 880), (881, 643, 642), (881, 641, 643), (882, 631, 630), (883, 628, 636), (884, 634, 885), (884, 30, 634), (884, 608, 30), (886, 638, 635), (886, 639, 638), (887, 888, 635), (887, 628, 889), (890, 885, 634), (887, 629, 628), (887, 635, 629), (891, 892, 637), (883, 889, 628), (883, 641, 893), (883, 636, 641), (894, 876, 478), (891, 639, 895), (890, 631, 896), (890, 632, 631), (890, 633, 632), (886, 895, 639), (890, 634, 633), (882, 896, 631), (882, 637, 892), (882, 630, 637), (881, 893, 641), (894, 41, 617), (894, 478, 41), (886, 635, 888), (891, 637, 639), (605, 606, 879), (645, 839, 897), (645, 897, 646), (872, 831, 777), (855, 759, 740), (865, 803, 780), (869, 692, 667), (841, 758, 781), (860, 733, 828), (840, 782, 808), (861, 735, 15), (862, 33, 772), (846, 720, 837), (849, 830, 797), (867, 656, 658), (843, 723, 816), (845, 786, 773), (868, 724, 805), (871, 696, 647), (844, 676, 684), (848, 709, 675), (864, 834, 813), (866, 728, 703), (858, 650, 674), (852, 715, 731), (863, 688, 712), (842, 783, 794), (870, 668, 664), (856, 693, 706), (859, 666, 687), (850, 762, 738), (854, 791, 812), (851, 750, 721), (853, 654, 698), (847, 743, 756), (857, 767, 742), (620, 897, 839), (599, 605, 879), (898, 879, 899), (600, 599, 879), (898, 900, 879), (900, 600, 879), (878, 899, 879), (901, 626, 619), (901, 619, 646), (894, 875, 876), (894, 617, 875), (873, 602, 900), (602, 598, 900), (620, 623, 902), (620, 903, 897), (620, 902, 903), (597, 600, 900), (890, 896, 885), (598, 597, 900), (904, 626, 901), (904, 877, 626), (881, 880, 877), (883, 893, 889), (887, 889, 888), (882, 892, 896), (886, 888, 895), (881, 877, 905), (881, 906, 893), (881, 905, 906), (898, 907, 900), (908, 900, 907), (908, 873, 900), (909, 646, 897), (910, 901, 646), (909, 910, 646), (878, 875, 911), (878, 911, 899), (891, 895, 892), (904, 905, 877), (912, 911, 875), (912, 875, 617), (912, 617, 618), (884, 37, 608), (912, 618, 10), (884, 615, 37), (884, 885, 615), (908, 874, 873), (913, 738, 762), (914, 830, 821), (915, 742, 767), (913, 762, 757), (913, 739, 738), (916, 654, 653), (917, 724, 763), (914, 797, 830), (918, 713, 703), (918, 703, 728), (918, 728, 727), (919, 755, 756), (917, 805, 724), (920, 674, 650), (914, 798, 797), (920, 650, 661), (916, 698, 654), (920, 673, 674), (916, 699, 698), (917, 804, 805), (921, 837, 720), (919, 743, 744), (922, 678, 667), (923, 812, 791), (923, 791, 838), (922, 667, 692), (924, 741, 740), (925, 715, 716), (924, 740, 759), (919, 756, 743), (926, 709, 707), (925, 731, 715), (921, 720, 719), (927, 809, 721), (928, 789, 780), (929, 686, 687), (922, 692, 691), (930, 771, 781), (921, 836, 837), (931, 831, 811), (924, 759, 749), (930, 781, 758), (932, 696, 708), (927, 721, 750), (932, 647, 696), (933, 648, 658), (915, 767, 766), (933, 656, 655), (931, 778, 777), (926, 675, 709), (925, 730, 731), (932, 651, 647), (934, 774, 773), (934, 773, 786), (935, 723, 722), (935, 816, 723), (934, 786, 785), (935, 815, 816), (926, 677, 675), (936, 823, 813), (936, 813, 834), (936, 834, 833), (937, 827, 828), (931, 777, 831), (923, 819, 812), (930, 758, 768), (937, 828, 733), (938, 663, 664), (928, 803, 802), (927, 750, 776), (938, 664, 668), (938, 668, 660), (939, 711, 712), (940, 683, 684), (941, 761, 772), (942, 808, 782), (941, 772, 33), (941, 33, 615), (940, 684, 676), (943, 793, 794), (937, 733, 817), (940, 676, 672), (943, 783, 737), (942, 807, 808), (928, 780, 803), (933, 658, 656), (939, 712, 688), (939, 688, 689), (942, 782, 788), (943, 794, 783), (944, 693, 694), (944, 706, 693), (944, 705, 706), (929, 666, 670), (929, 687, 666), (945, 614, 15), (945, 15, 735), (945, 735, 734), (915, 753, 742), (909, 897, 903), (904, 906, 905), (904, 901, 906), (912, 899, 911), (912, 614, 899), (912, 10, 614), (908, 621, 874), (946, 901, 910), (946, 906, 901), (898, 899, 947), (898, 947, 907), (909, 903, 902), (909, 902, 948), (909, 948, 910), (928, 802, 789), (944, 694, 705), (913, 757, 739), (916, 653, 699), (938, 660, 663), (929, 670, 686), (917, 763, 804), (925, 716, 730), (927, 776, 809), (935, 722, 815), (914, 821, 798), (937, 817, 827), (932, 708, 651), (915, 766, 753), (943, 737, 793), (930, 768, 771), (919, 744, 755), (931, 811, 778), (922, 691, 678), (940, 672, 683), (921, 719, 836), (939, 689, 711), (923, 838, 819), (918, 727, 713), (942, 788, 807), (936, 833, 823), (926, 707, 677), (933, 655, 648), (920, 661, 673), (924, 749, 741), (934, 785, 774), (945, 734, 949), (945, 949, 614), (941, 615, 950), (941, 950, 761), (951, 895, 952), (953, 899, 614), (953, 947, 899), (954, 893, 955), (954, 889, 893), (946, 956, 906), (957, 892, 958), (959, 955, 893), (957, 896, 892), (960, 961, 885), (960, 885, 896), (960, 896, 962), (957, 962, 896), (954, 963, 889), (951, 892, 895), (964, 950, 615), (964, 615, 885), (964, 885, 961), (951, 958, 892), (959, 893, 906), (965, 888, 966), (965, 895, 888), (965, 952, 895), (959, 906, 956), (967, 889, 963), (967, 888, 889), (967, 966, 888), (953, 614, 949), (968, 902, 623), (968, 948, 902), (969, 621, 970), (908, 970, 621), (969, 624, 621), (971, 625, 972), (971, 622, 625), (968, 623, 973), (971, 974, 622), (975, 623, 622), (976, 624, 977), (969, 977, 624), (975, 622, 974), (976, 972, 625), (975, 973, 623), (976, 625, 624), (908, 978, 970), (908, 979, 980), (908, 980, 978), (908, 907, 979), (946, 981, 956), (946, 910, 981), (982, 981, 910), (982, 910, 948), (969, 970, 978), (953, 949, 983), (964, 984, 950), (985, 761, 950), (986, 983, 949), (986, 949, 734), (985, 950, 984), (982, 948, 987), (968, 987, 948), (953, 988, 907), (953, 983, 988), (953, 907, 947), (959, 956, 981), (989, 753, 766), (990, 655, 659), (991, 713, 727), (991, 714, 713), (992, 652, 663), (993, 678, 691), (993, 691, 690), (989, 766, 765), (990, 648, 655), (994, 685, 686), (994, 686, 670), (995, 802, 801), (995, 789, 802), (995, 790, 789), (990, 649, 648), (991, 727, 726), (992, 663, 660), (993, 679, 678), (992, 660, 657), (989, 754, 753), (986, 734, 732), (996, 708, 710), (997, 747, 741), (998, 774, 785), (985, 760, 761), (996, 718, 651), (996, 651, 708), (999, 833, 832), (999, 823, 833), (1000, 669, 673), (1000, 673, 661), (1000, 661, 665), (994, 670, 680), (1001, 700, 711), (1001, 711, 689), (999, 824, 823), (1002, 763, 764), (1002, 804, 763), (1002, 800, 804), (1003, 819, 838), (1003, 822, 819), (1004, 811, 810), (1004, 778, 811), (1004, 779, 778), (1005, 817, 818), (1005, 827, 817), (1005, 825, 827), (1006, 788, 795), (1006, 807, 788), (1006, 796, 807), (1007, 672, 671), (1007, 683, 672), (1007, 682, 683), (1008, 653, 662), (1008, 699, 653), (1008, 702, 699), (1001, 689, 697), (1009, 707, 701), (1009, 677, 707), (1009, 681, 677), (1010, 704, 705), (998, 785, 784), (1010, 694, 695), (998, 775, 774), (1011, 799, 798), (997, 749, 748), (997, 741, 749), (1012, 719, 826), (1010, 705, 694), (1003, 838, 829), (1012, 835, 836), (1013, 746, 755), (1014, 729, 730), (1015, 776, 787), (1015, 809, 776), (1015, 806, 809), (1014, 730, 716), (1016, 757, 752), (1016, 739, 757), (1016, 751, 739), (1014, 716, 717), (1011, 821, 820), (1011, 798, 821), (1017, 770, 771), (1013, 755, 744), (1012, 836, 719), (1013, 744, 745), (1018, 722, 725), (1018, 815, 722), (1018, 814, 815), (1019, 737, 736), (1019, 793, 737), (1019, 792, 793), (1017, 768, 769), (1017, 771, 768), (951, 952, 958), (964, 1020, 984), (964, 961, 1020), (969, 978, 980), (969, 980, 977), (976, 977, 972), (975, 974, 973), (971, 972, 974), (968, 973, 1021), (968, 1021, 987), (965, 1022, 952), (957, 1023, 962), (957, 958, 1023), (954, 955, 1024), (965, 966, 1022), (967, 1025, 966), (967, 963, 1025), (954, 1024, 963), (959, 1021, 1026), (959, 1027, 1021), (959, 981, 1027), (959, 1026, 955), (982, 1027, 981), (982, 987, 1021), (982, 1021, 1027), (960, 962, 1028), (960, 1029, 961), (960, 1028, 1029), (1030, 979, 907), (1030, 907, 988), (985, 1020, 760), (985, 984, 1020), (986, 1031, 988), (986, 988, 983), (986, 732, 1031), (1011, 820, 799), (1012, 826, 835), (997, 748, 747), (999, 832, 824), (1003, 829, 822), (1002, 764, 800), (1004, 810, 779), (995, 801, 790), (1005, 818, 825), (989, 765, 754), (1006, 795, 796), (991, 726, 714), (1007, 671, 682), (993, 690, 679), (1008, 662, 702), (1009, 701, 681), (998, 784, 775), (1000, 665, 669), (994, 680, 685), (1015, 787, 806), (1016, 752, 751), (990, 659, 649), (1017, 769, 770), (992, 657, 652), (1018, 725, 814), (1019, 736, 792), (996, 710, 718), (1013, 745, 746), (1014, 717, 729), (1010, 695, 704), (1001, 697, 700), (1030, 988, 1031), (1030, 980, 979), (1030, 1031, 980), (192, 681, 701), (334, 980, 157), (266, 372, 726), (266, 974, 372), (372, 974, 374), (372, 714, 726), (980, 359, 199), (287, 754, 765), (374, 424, 690), (374, 974, 424), (424, 974, 446), (980, 199, 346), (980, 1031, 235), (424, 679, 690), (446, 432, 659), (446, 974, 432), (346, 775, 784), (287, 974, 266), (974, 972, 432), (432, 972, 426), (157, 980, 346), (199, 359, 748), (1021, 973, 1026), (157, 346, 784), (426, 972, 391), (391, 972, 387), (359, 747, 748), (1026, 973, 955), (391, 652, 657), (387, 356, 680), (387, 972, 356), (235, 1031, 732), (955, 973, 1024), (356, 972, 348), (356, 685, 680), (348, 322, 710), (1024, 973, 963), (963, 422, 1025), (348, 972, 322), (322, 972, 273), (322, 718, 710), (963, 973, 422), (422, 973, 428), (1023, 760, 962), (273, 972, 140), (140, 972, 111), (422, 760, 1025), (378, 974, 287), (140, 669, 665), (111, 99, 697), (111, 972, 99), (99, 972, 71), (1025, 760, 966), (99, 700, 697), (71, 192, 701), (344, 323, 764), (192, 972, 281), (428, 438, 795), (344, 974, 323), (281, 350, 662), (281, 972, 350), (350, 972, 362), (428, 973, 438), (350, 702, 662), (362, 134, 671), (362, 972, 134), (972, 977, 134), (966, 760, 1022), (134, 977, 144), (134, 682, 671), (144, 159, 695), (144, 977, 159), (438, 973, 442), (159, 977, 166), (159, 704, 695), (166, 182, 717), (166, 977, 182), (438, 796, 795), (182, 977, 186), (182, 729, 717), (186, 202, 745), (186, 977, 202), (442, 414, 818), (202, 977, 209), (202, 746, 745), (209, 222, 769), (442, 973, 414), (1022, 760, 952), (209, 977, 222), (222, 977, 225), (222, 770, 769), (414, 973, 398), (414, 825, 818), (225, 238, 736), (225, 977, 238), (238, 977, 241), (952, 760, 958), (398, 364, 810), (238, 792, 736), (241, 252, 725), (241, 977, 252), (398, 973, 364), (973, 974, 364), (252, 977, 255), (252, 814, 725), (255, 268, 826), (255, 977, 268), (268, 977, 275), (364, 974, 344), (268, 835, 826), (275, 289, 820), (364, 779, 810), (275, 977, 289), (323, 974, 403), (958, 760, 1023), (977, 980, 289), (323, 800, 764), (273, 140, 665), (71, 972, 192), (403, 376, 832), (403, 974, 376), (962, 760, 1028), (1028, 760, 1029), (376, 974, 66), (376, 824, 832), (289, 980, 293), (289, 799, 820), (293, 303, 752), (293, 980, 303), (303, 980, 309), (303, 751, 752), (309, 53, 787), (309, 980, 53), (53, 980, 325), (53, 806, 787), (66, 298, 801), (325, 334, 829), (325, 980, 334), (66, 974, 298), (1029, 760, 961), (298, 974, 378), (298, 790, 801), (961, 760, 1020), (378, 287, 765), (334, 822, 829), (980, 235, 359), (426, 391, 657), (432, 649, 659)])
me_comb.update()

# ---- objects
ob_comb = bpy.data.objects.new('comb', me_comb)

# ---- transforms, parenting, visibility, modifiers, constraints
ob_comb.location = (101.4, 120.9, 1.25)

# ---- collection membership
col_collection.objects.link(ob_comb)

# ---- scene / render settings (as saved in the file)
scene.frame_start = 1; scene.frame_end = 250; scene.frame_set(1)
scene.render.engine = 'BLENDER_EEVEE_NEXT'
scene.cycles.sampling_pattern = 'TABULATED_SOBOL'
scene.view_settings.view_transform = 'Filmic'
bpy.context.view_layer.update()

# ---- added for rendering (the .blend has no active camera and no usable light): camera, sun
cam_auto = bpy.data.cameras.new('AutoCamera')
cam_auto.lens = 50.0
cam_auto.sensor_width = 36.0
cam_auto.clip_end = 2150.64
ob_auto_camera = bpy.data.objects.new('AutoCamera', cam_auto)
scene.collection.objects.link(ob_auto_camera)
ob_auto_camera.location = (222.544, -47.0529, 99.9103)
ob_auto_camera.rotation_euler = (1.09748, -7.21219e-08, 0.694738)
scene.camera = ob_auto_camera
light_auto_sun = bpy.data.lights.new('AutoSun', 'SUN')
light_auto_sun.energy = 3.0
light_auto_sun.angle = 0.0523599
ob_auto_sun = bpy.data.objects.new('AutoSun', light_auto_sun)
scene.collection.objects.link(ob_auto_sun)
ob_auto_sun.rotation_euler = (0.872665, 0.174533, 0.523599)
bpy.context.view_layer.update()
